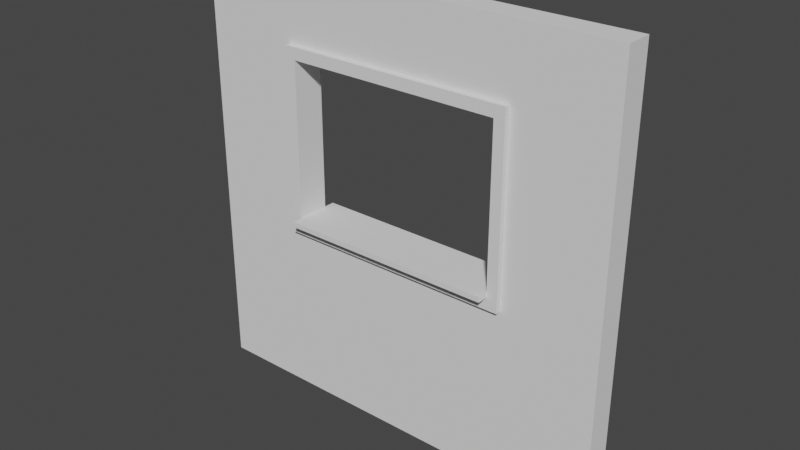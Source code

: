 # Source: SM_wall_winndow_3x4x0.25.blend  (saved by Blender 2.80.75; exported with 4.5.12 LTS)
import bpy
from mathutils import Matrix  # noqa: F401  (used for matrix-valued properties, if any)

bpy.ops.wm.read_factory_settings(use_empty=True)
scene = bpy.context.scene
scene.name = 'Scene'

# ---- collections
col_collection = bpy.data.collections.new('Collection'); scene.collection.children.link(col_collection)

# ---- world
world_world = bpy.data.worlds.new('World'); scene.world = world_world
world_world.use_nodes = True; world_world.node_tree.nodes.clear()
_N = world_world.node_tree.nodes; _L = world_world.node_tree.links
n0 = _N.new('ShaderNodeOutputWorld'); n0.name = 'World Output'; n0.location = (300, 300)
n1 = _N.new('ShaderNodeBackground'); n1.name = 'Background'; n1.location = (10, 300)
n1.inputs[0].default_value = (0.05088, 0.05088, 0.05088, 1.0)
_L.new(n1.outputs[0], n0.inputs[0])
n0.is_active_output = True
world_world.color = (0.05088, 0.05088, 0.05088)
world_world.use_sun_shadow = False
world_world.sun_shadow_jitter_overblur = 0.0

# ---- meshes
me_vert = bpy.data.meshes.new('Vert')
me_vert.from_pydata([(0.0, 0.0, 0.0), (-4.0, 0.0, 0.0), (-4.0, 4.0, -4.371e-08), (0.0, 4.0, -4.371e-08), (-2.0, 0.0, 0.0), (-4.0, 2.5, -4.371e-08), (-2.0, 4.0, -4.371e-08), (0.0, 2.5, -4.371e-08), (-3.0, 0.0, 0.25), (-3.0, 0.0, 0.0), (-4.0, 3.25, -4.371e-08), (-1.0, 4.0, -4.371e-08), (0.0, 3.25, -4.371e-08), (-1.0, 0.0, 0.0), (-4.0, 1.75, -4.371e-08), (-3.0, 4.0, -4.371e-08), (0.0, 1.75, -4.371e-08), (-1.0, 2.5, -4.371e-08), (-3.0, 2.5, -4.371e-08), (-2.0, 1.75, -4.371e-08), (-2.0, 3.25, -4.371e-08), (-3.0, 3.25, -4.371e-08), (-3.0, 1.75, -4.371e-08), (-1.0, 1.75, -4.371e-08), (-1.0, 3.25, -4.371e-08), (-4.0, 0.0, 0.25), (-4.0, 3.25, 0.25), (-4.0, 4.0, 0.25), (-1.0, 4.0, 0.25), (0.0, 4.0, 0.25), (0.0, 3.25, 0.25), (-1.0, 0.0, 0.25), (-2.0, 0.0, 0.25), (-4.0, 1.75, 0.25), (-4.0, 2.5, 0.25), (-3.0, 4.0, 0.25), (-2.0, 4.0, 0.25), (0.0, 1.75, 0.25), (0.0, 2.5, 0.25), (-1.0, 2.5, 0.25), (-1.0, 1.75, 0.4), (0.0, 0.0, 0.25), (-3.0, 2.5, 0.25), (-2.0, 3.25, 0.25), (-3.0, 3.25, 0.25), (-3.0, 1.75, 0.25), (-1.0, 1.75, 0.25), (-1.0, 3.25, 0.25), (-3.1, 0.0, 0.0), (-3.1, 4.0, -4.371e-08), (-3.1, 2.5, -4.371e-08), (-3.1, 0.0, 0.25), (-3.1, 3.25, -4.371e-08), (-3.1, 1.75, -4.371e-08), (-3.1, 4.0, 0.25), (-3.1, 2.5, 0.25), (-3.1, 3.25, 0.25), (-3.1, 1.75, 0.25), (-0.9, 4.0, -4.371e-08), (-0.9, 2.5, -4.371e-08), (-0.9, 4.0, 0.25), (-0.9, 0.0, 0.0), (-0.9, 1.75, -4.371e-08), (-0.9, 3.25, -4.371e-08), (-0.9, 2.5, 0.25), (-0.9, 0.0, 0.25), (-0.9, 1.75, 0.25), (-0.9, 3.25, 0.25), (-4.0, 3.362, -4.371e-08), (0.0, 3.362, -4.371e-08), (0.0, 3.362, 0.25), (-4.0, 3.362, 0.25), (-2.0, 3.362, -4.371e-08), (-3.0, 3.362, -4.371e-08), (-1.0, 3.362, -4.371e-08), (-2.0, 3.362, 0.25), (-3.0, 3.362, 0.25), (-1.0, 3.362, 0.25), (-3.1, 3.362, 0.25), (-3.1, 3.362, -4.371e-08), (-0.9, 3.362, 0.25), (-0.9, 3.362, -4.371e-08), (-2.0, 1.638, -4.371e-08), (-4.0, 1.638, -4.371e-08), (0.0, 1.638, -4.371e-08), (-3.0, 1.638, -4.371e-08), (-1.0, 1.638, -4.371e-08), (-2.0, 1.638, 0.25), (-4.0, 1.638, 0.25), (0.0, 1.638, 0.25), (-3.0, 1.638, 0.25), (-1.0, 1.638, 0.25), (-3.1, 1.638, 0.25), (-3.1, 1.638, -4.371e-08), (-0.9, 1.638, 0.25), (-0.9, 1.638, -4.371e-08), (-3.1, 2.5, 0.3), (-3.0, 2.5, 0.3), (-2.0, 3.362, 0.3), (-2.0, 3.25, 0.3), (-3.0, 3.25, 0.3), (-3.1, 3.25, 0.3), (-3.0, 3.362, 0.3), (-3.0, 1.75, 0.3), (-2.0, 1.75, 0.3), (-3.1, 1.75, 0.3), (-1.0, 1.75, 0.3), (-1.0, 2.5, 0.3), (-1.0, 3.25, 0.3), (-1.0, 3.362, 0.3), (-3.1, 3.362, 0.3), (-0.9, 2.5, 0.3), (-0.9, 1.75, 0.3), (-0.9, 3.25, 0.3), (-0.9, 3.362, 0.3), (-2.0, 1.638, 0.3), (-3.0, 1.638, 0.3), (-1.0, 1.638, 0.3), (-3.1, 1.638, 0.3), (-0.9, 1.638, 0.3), (-3.0, 1.8, -4.59e-08), (-2.0, 1.8, -4.59e-08), (-1.0, 1.8, -4.59e-08), (-3.0, 1.8, 0.25), (-2.0, 1.8, 0.25), (-1.0, 1.8, 0.25), (-3.0, 1.8, 0.3), (-2.0, 1.8, 0.3), (-1.0, 1.8, 0.3), (-1.0, 1.8, 0.4), (-3.0, 1.75, 0.4), (-2.0, 1.75, 0.4), (-3.0, 1.8, 0.4), (-2.0, 1.8, 0.4), (-3.0, 1.75, -0.1), (-2.0, 1.75, -0.1), (-1.0, 1.75, -0.1), (-2.0, 1.8, -0.1), (-3.0, 1.8, -0.1), (-1.0, 1.8, -0.1)], [], [(81, 69, 3, 58), (62, 16, 7, 59), (64, 66, 112, 111), (73, 72, 6, 15), (76, 35, 36, 75), (50, 18, 21, 52), (79, 73, 15, 49), (85, 82, 19, 22), (93, 85, 22, 53), (53, 22, 18, 50), (95, 84, 16, 62), (82, 86, 23, 19), (66, 64, 38, 37), (59, 7, 12, 63), (80, 60, 29, 70), (72, 74, 11, 6), (78, 54, 35, 76), (103, 126, 132, 130), (66, 94, 119, 112), (76, 75, 98, 102), (94, 66, 37, 89), (57, 55, 96, 105), (64, 67, 30, 38), (75, 36, 28, 77), (17, 24, 47, 39), (68, 2, 27, 71), (61, 13, 31, 65), (18, 22, 45, 42), (20, 21, 44, 43), (58, 3, 29, 60), (83, 14, 33, 88), (69, 12, 30, 70), (49, 15, 35, 54), (46, 106, 128, 125), (21, 18, 42, 44), (13, 4, 32, 31), (84, 0, 41, 89), (4, 9, 8, 32), (14, 5, 34, 33), (23, 17, 39, 46), (5, 10, 26, 34), (22, 19, 135, 134), (15, 6, 36, 35), (6, 11, 28, 36), (7, 16, 37, 38), (24, 20, 43, 47), (48, 1, 25, 51), (12, 7, 38, 30), (9, 48, 51, 8), (2, 49, 54, 27), (33, 34, 55, 57), (88, 33, 57, 92), (71, 27, 54, 78), (14, 53, 50, 5), (83, 93, 53, 14), (68, 79, 49, 2), (5, 50, 52, 10), (34, 26, 56, 55), (11, 58, 60, 28), (0, 61, 65, 41), (43, 44, 100, 99), (80, 67, 113, 114), (77, 28, 60, 80), (17, 59, 63, 24), (55, 56, 101, 96), (86, 95, 62, 23), (23, 62, 59, 17), (74, 81, 58, 11), (24, 63, 81, 74), (42, 45, 103, 97), (10, 52, 79, 68), (26, 71, 78, 56), (3, 69, 70, 29), (10, 68, 71, 26), (92, 57, 105, 118), (39, 47, 108, 107), (20, 24, 74, 72), (67, 80, 70, 30), (52, 21, 73, 79), (77, 80, 114, 109), (21, 20, 72, 73), (63, 12, 69, 81), (13, 61, 95, 86), (31, 91, 94, 65), (1, 48, 93, 83), (25, 88, 92, 51), (16, 84, 89, 37), (1, 83, 88, 25), (32, 87, 91, 31), (65, 94, 89, 41), (51, 92, 90, 8), (8, 90, 87, 32), (4, 13, 86, 82), (61, 0, 84, 95), (48, 9, 85, 93), (9, 4, 82, 85), (96, 101, 100, 97), (116, 103, 104, 115), (118, 105, 103, 116), (105, 96, 97, 103), (115, 104, 106, 117), (107, 108, 113, 111), (117, 106, 112, 119), (106, 107, 111, 112), (108, 109, 114, 113), (99, 98, 109, 108), (101, 110, 102, 100), (100, 102, 98, 99), (44, 42, 97, 100), (91, 87, 115, 117), (56, 78, 110, 101), (46, 39, 107, 106), (75, 77, 109, 98), (45, 22, 120, 123), (90, 92, 118, 116), (94, 91, 117, 119), (78, 76, 102, 110), (87, 90, 116, 115), (67, 64, 111, 113), (47, 43, 99, 108), (124, 125, 128, 127), (121, 122, 125, 124), (120, 121, 124, 123), (123, 124, 127, 126), (23, 46, 125, 122), (122, 121, 137, 139), (103, 45, 123, 126), (126, 127, 133, 132), (131, 130, 132, 133), (40, 131, 133, 129), (104, 103, 130, 131), (127, 128, 129, 133), (128, 106, 40, 129), (106, 104, 131, 40), (134, 135, 137, 138), (135, 136, 139, 137), (23, 122, 139, 136), (19, 23, 136, 135), (121, 120, 138, 137), (120, 22, 134, 138)])
me_vert.use_remesh_preserve_volume = False
me_vert.use_remesh_preserve_attributes = False
me_vert.use_mirror_vertex_groups = False
me_vert.update()

# ---- objects
ob_sm_wall_window_detail_3x4x0_25 = bpy.data.objects.new('SM_wall_window_Detail 3x4x0.25', me_vert)

# ---- transforms, parenting, visibility, modifiers, constraints
ob_sm_wall_window_detail_3x4x0_25.location = (0.0, 0.0, 0.0)
ob_sm_wall_window_detail_3x4x0_25.rotation_euler = (1.571, -0.0, 0.0)
ob_sm_wall_window_detail_3x4x0_25.lineart.crease_threshold = 0.0

# ---- collection membership
col_collection.objects.link(ob_sm_wall_window_detail_3x4x0_25)

# ---- scene / render settings (as saved in the file)
scene.frame_start = 1; scene.frame_end = 250; scene.frame_set(1)
scene.render.engine = 'BLENDER_EEVEE_NEXT'
scene.cycles.use_denoising = False
scene.cycles.samples = 128
scene.cycles.sampling_pattern = 'TABULATED_SOBOL'
scene.cycles.use_adaptive_sampling = False
scene.cycles.use_light_tree = False
scene.view_settings.view_transform = 'Filmic'
bpy.context.view_layer.update()

# ---- added for rendering (the .blend has no active camera and no usable light): camera, sun
cam_auto = bpy.data.cameras.new('AutoCamera')
cam_auto.lens = 50.0
cam_auto.sensor_width = 36.0
cam_auto.clip_end = 1000.0
ob_auto_camera = bpy.data.objects.new('AutoCamera', cam_auto)
scene.collection.objects.link(ob_auto_camera)
ob_auto_camera.location = (3.25427, -6.45512, 6.20341)
ob_auto_camera.rotation_euler = (1.09748, -7.21219e-08, 0.694738)
scene.camera = ob_auto_camera
light_auto_sun = bpy.data.lights.new('AutoSun', 'SUN')
light_auto_sun.energy = 3.0
light_auto_sun.angle = 0.0523599
ob_auto_sun = bpy.data.objects.new('AutoSun', light_auto_sun)
scene.collection.objects.link(ob_auto_sun)
ob_auto_sun.rotation_euler = (0.872665, 0.174533, 0.523599)
bpy.context.view_layer.update()
